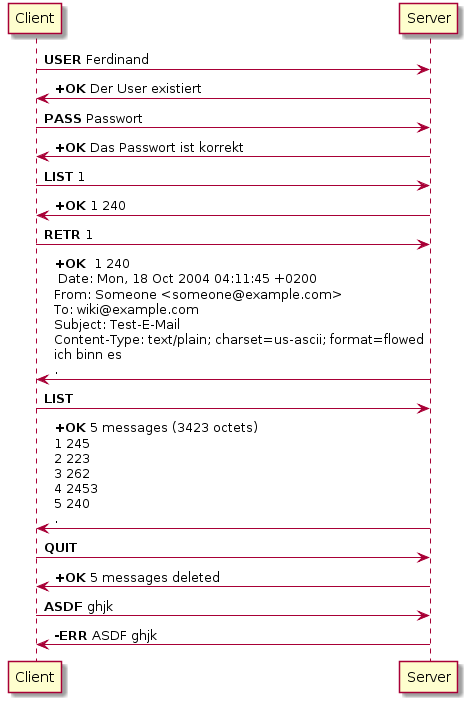

The diagram above was rendered by PlantUML. Its source (embedded in the PNG):
@startuml
Client->Server: **USER** Ferdinand
Server->Client: **+OK** Der User existiert
Client->Server: **PASS** Passwort
Server->Client: **+OK** Das Passwort ist korrekt

Client->Server: **LIST** 1
Server->Client: **+OK** 1 240

Client->Server: **RETR** 1
Server->Client: **+OK**  1 240\n Date: Mon, 18 Oct 2004 04:11:45 +0200\nFrom: Someone <someone@example.com>\nTo: wiki@example.com\nSubject: Test-E-Mail\nContent-Type: text/plain; charset=us-ascii; format=flowed\nich binn es\n.

Client->Server: **LIST**
Server->Client: **+OK** 5 messages (3423 octets)\n1 245\n2 223\n3 262\n4 2453\n5 240\n.

Client->Server: **QUIT**
Server->Client: **+OK** 5 messages deleted

Client->Server: **ASDF** ghjk
Server->Client: **-ERR** ASDF ghjk
@enduml